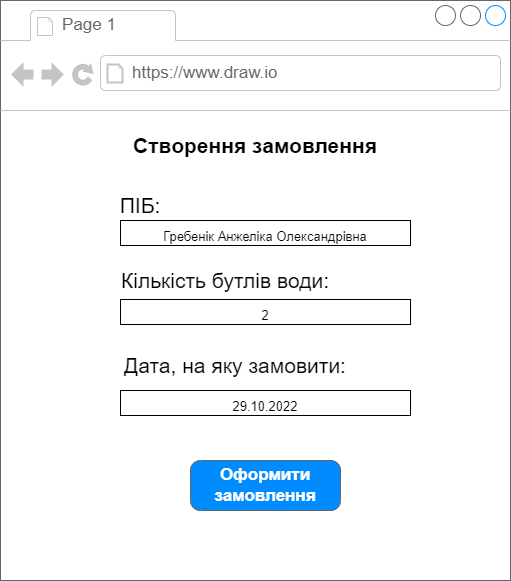

The diagram above was exported from draw.io. Its source (the exported page's mxGraphModel, read from the mxfile embedded in the PNG):
<mxGraphModel dx="1298" dy="641" grid="1" gridSize="10" guides="1" tooltips="1" connect="1" arrows="1" fold="1" page="1" pageScale="1" pageWidth="1100" pageHeight="850" background="none" math="0" shadow="0">
  <root>
    <mxCell id="0" />
    <mxCell id="1" parent="0" />
    <mxCell id="poPS3aLbXq2fnoKZvYb5-1" value="" style="strokeWidth=1;shadow=0;dashed=0;align=center;html=1;shape=mxgraph.mockup.containers.browserWindow;rSize=0;strokeColor=#666666;strokeColor2=#008cff;strokeColor3=#c4c4c4;mainText=,;recursiveResize=0;fontColor=#000000;" vertex="1" parent="1">
      <mxGeometry x="350" y="130" width="510" height="580" as="geometry" />
    </mxCell>
    <mxCell id="poPS3aLbXq2fnoKZvYb5-2" value="Page 1" style="strokeWidth=1;shadow=0;dashed=0;align=center;html=1;shape=mxgraph.mockup.containers.anchor;fontSize=17;fontColor=#666666;align=left;" vertex="1" parent="poPS3aLbXq2fnoKZvYb5-1">
      <mxGeometry x="60" y="12" width="110" height="26" as="geometry" />
    </mxCell>
    <mxCell id="poPS3aLbXq2fnoKZvYb5-3" value="https://www.draw.io" style="strokeWidth=1;shadow=0;dashed=0;align=center;html=1;shape=mxgraph.mockup.containers.anchor;rSize=0;fontSize=17;fontColor=#666666;align=left;" vertex="1" parent="poPS3aLbXq2fnoKZvYb5-1">
      <mxGeometry x="130" y="60" width="250" height="26" as="geometry" />
    </mxCell>
    <mxCell id="poPS3aLbXq2fnoKZvYb5-4" value="Оформити замовлення" style="strokeWidth=1;shadow=0;dashed=0;align=center;html=1;shape=mxgraph.mockup.buttons.button;strokeColor=#666666;fontColor=#ffffff;mainText=;buttonStyle=round;fontSize=17;fontStyle=1;fillColor=#008cff;whiteSpace=wrap;" vertex="1" parent="poPS3aLbXq2fnoKZvYb5-1">
      <mxGeometry x="190" y="460" width="150" height="50" as="geometry" />
    </mxCell>
    <mxCell id="poPS3aLbXq2fnoKZvYb5-5" value="Створення замовлення" style="text;html=1;strokeColor=none;fillColor=none;align=center;verticalAlign=middle;whiteSpace=wrap;rounded=0;fontSize=21;fontStyle=1" vertex="1" parent="poPS3aLbXq2fnoKZvYb5-1">
      <mxGeometry x="110" y="130" width="290" height="30" as="geometry" />
    </mxCell>
    <mxCell id="poPS3aLbXq2fnoKZvYb5-8" value="&lt;span style=&quot;font-size: 13px;&quot;&gt;&lt;font color=&quot;#050505&quot;&gt;Гребенік Анжеліка Олександрівна&lt;/font&gt;&lt;/span&gt;" style="rounded=0;whiteSpace=wrap;html=1;fontSize=21;" vertex="1" parent="poPS3aLbXq2fnoKZvYb5-1">
      <mxGeometry x="120" y="220" width="290" height="25" as="geometry" />
    </mxCell>
    <mxCell id="poPS3aLbXq2fnoKZvYb5-10" value="ПІБ:" style="text;html=1;strokeColor=none;fillColor=none;align=center;verticalAlign=middle;whiteSpace=wrap;rounded=0;fontSize=21;" vertex="1" parent="poPS3aLbXq2fnoKZvYb5-1">
      <mxGeometry x="110" y="190" width="60" height="30" as="geometry" />
    </mxCell>
    <mxCell id="poPS3aLbXq2fnoKZvYb5-21" value="Дата, на яку замовити:" style="text;html=1;strokeColor=none;fillColor=none;align=center;verticalAlign=middle;whiteSpace=wrap;rounded=0;fontSize=21;" vertex="1" parent="poPS3aLbXq2fnoKZvYb5-1">
      <mxGeometry x="120" y="350" width="230" height="30" as="geometry" />
    </mxCell>
    <mxCell id="poPS3aLbXq2fnoKZvYb5-23" value="&lt;span style=&quot;font-size: 13px;&quot;&gt;29.10.2022&lt;/span&gt;" style="rounded=0;whiteSpace=wrap;html=1;fontSize=21;" vertex="1" parent="poPS3aLbXq2fnoKZvYb5-1">
      <mxGeometry x="120" y="390" width="290" height="25" as="geometry" />
    </mxCell>
    <mxCell id="poPS3aLbXq2fnoKZvYb5-11" value="Кількість бутлів води:" style="text;html=1;strokeColor=none;fillColor=none;align=center;verticalAlign=middle;whiteSpace=wrap;rounded=0;fontSize=21;" vertex="1" parent="poPS3aLbXq2fnoKZvYb5-1">
      <mxGeometry x="110" y="265" width="230" height="30" as="geometry" />
    </mxCell>
    <mxCell id="poPS3aLbXq2fnoKZvYb5-20" value="&lt;font style=&quot;font-size: 13px;&quot;&gt;2&lt;/font&gt;" style="rounded=0;whiteSpace=wrap;html=1;fontSize=21;" vertex="1" parent="poPS3aLbXq2fnoKZvYb5-1">
      <mxGeometry x="120" y="299" width="290" height="25" as="geometry" />
    </mxCell>
  </root>
</mxGraphModel>